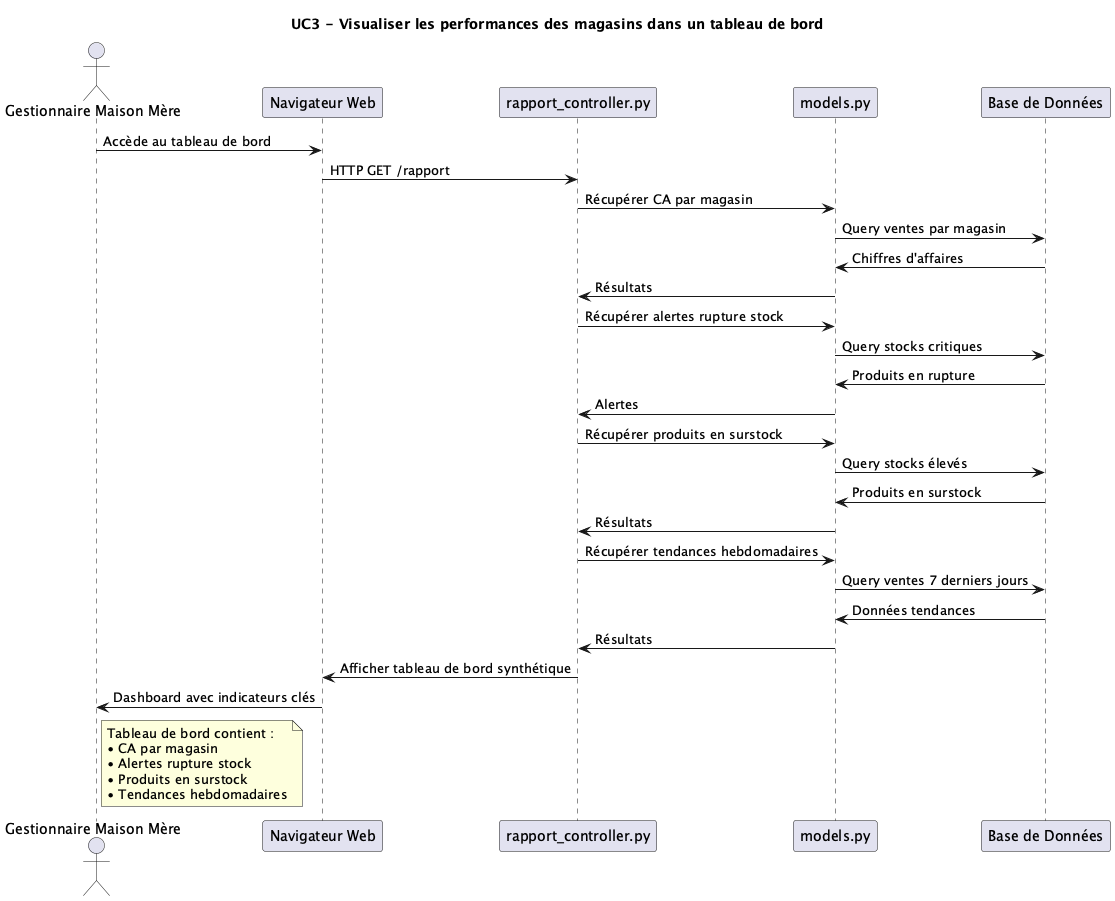

The diagram above was rendered by PlantUML. Its source (embedded in the PNG):
@startuml UC3 - Visualiser les performances des magasins dans un tableau de bord

actor "Gestionnaire Maison Mère" as GM
participant "Navigateur Web" as Browser
participant "rapport_controller.py" as Controller
participant "models.py" as Models
participant "Base de Données" as DB

title UC3 - Visualiser les performances des magasins dans un tableau de bord

GM -> Browser : Accède au tableau de bord
Browser -> Controller : HTTP GET /rapport

Controller -> Models : Récupérer CA par magasin
Models -> DB : Query ventes par magasin
DB -> Models : Chiffres d'affaires
Models -> Controller : Résultats

Controller -> Models : Récupérer alertes rupture stock
Models -> DB : Query stocks critiques
DB -> Models : Produits en rupture
Models -> Controller : Alertes

Controller -> Models : Récupérer produits en surstock
Models -> DB : Query stocks élevés
DB -> Models : Produits en surstock
Models -> Controller : Résultats

Controller -> Models : Récupérer tendances hebdomadaires
Models -> DB : Query ventes 7 derniers jours
DB -> Models : Données tendances
Models -> Controller : Résultats

Controller -> Browser : Afficher tableau de bord synthétique
Browser -> GM : Dashboard avec indicateurs clés

note right of GM
  Tableau de bord contient :
  • CA par magasin
  • Alertes rupture stock
  • Produits en surstock
  • Tendances hebdomadaires
end note

@enduml